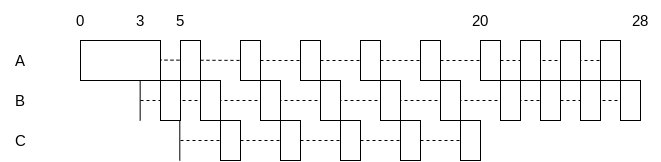

The diagram above was exported from draw.io. Its source (the exported page's mxGraphModel, read from the mxfile embedded in the PNG):
<mxGraphModel dx="674" dy="292" grid="1" gridSize="10" guides="1" tooltips="1" connect="1" arrows="1" fold="1" page="1" pageScale="1" pageWidth="1169" pageHeight="827" math="0" shadow="0">
  <root>
    <mxCell id="0" />
    <mxCell id="1" parent="0" />
    <mxCell id="53" value="" style="endArrow=none;dashed=1;html=1;entryX=1;entryY=0.5;entryDx=0;entryDy=0;" edge="1" parent="1" source="16" target="22">
      <mxGeometry width="50" height="50" relative="1" as="geometry">
        <mxPoint x="620" y="300" as="sourcePoint" />
        <mxPoint x="999.9999999999998" y="300" as="targetPoint" />
      </mxGeometry>
    </mxCell>
    <mxCell id="52" value="" style="endArrow=none;dashed=1;html=1;entryX=1;entryY=0.5;entryDx=0;entryDy=0;" edge="1" parent="1" target="16">
      <mxGeometry width="50" height="50" relative="1" as="geometry">
        <mxPoint x="500" y="299.5" as="sourcePoint" />
        <mxPoint x="999.9999999999998" y="300" as="targetPoint" />
      </mxGeometry>
    </mxCell>
    <mxCell id="50" value="" style="endArrow=none;dashed=1;html=1;entryX=1;entryY=0.5;entryDx=0;entryDy=0;" parent="1" edge="1">
      <mxGeometry width="50" height="50" relative="1" as="geometry">
        <mxPoint x="500" y="340" as="sourcePoint" />
        <mxPoint x="1000" y="340" as="targetPoint" />
      </mxGeometry>
    </mxCell>
    <mxCell id="49" value="" style="endArrow=none;dashed=1;html=1;entryX=1;entryY=0.5;entryDx=0;entryDy=0;" parent="1" target="34" edge="1" source="22">
      <mxGeometry width="50" height="50" relative="1" as="geometry">
        <mxPoint x="500" y="299.5" as="sourcePoint" />
        <mxPoint x="1019.9999999999998" y="300" as="targetPoint" />
      </mxGeometry>
    </mxCell>
    <mxCell id="48" value="" style="endArrow=none;dashed=1;html=1;entryX=1;entryY=0.5;entryDx=0;entryDy=0;" parent="1" target="27" edge="1">
      <mxGeometry width="50" height="50" relative="1" as="geometry">
        <mxPoint x="540" y="380" as="sourcePoint" />
        <mxPoint x="800" y="380" as="targetPoint" />
      </mxGeometry>
    </mxCell>
    <mxCell id="2" value="C" style="text;html=1;strokeColor=none;fillColor=none;align=center;verticalAlign=middle;whiteSpace=wrap;rounded=0;fontSize=15;" parent="1" vertex="1">
      <mxGeometry x="360" y="360" width="40" height="40" as="geometry" />
    </mxCell>
    <mxCell id="3" value="A" style="text;html=1;strokeColor=none;fillColor=none;align=center;verticalAlign=middle;whiteSpace=wrap;rounded=0;fontSize=15;" parent="1" vertex="1">
      <mxGeometry x="360" y="280" width="40" height="40" as="geometry" />
    </mxCell>
    <mxCell id="4" value="B" style="text;html=1;strokeColor=none;fillColor=none;align=center;verticalAlign=middle;whiteSpace=wrap;rounded=0;fontSize=15;" parent="1" vertex="1">
      <mxGeometry x="360" y="320" width="40" height="40" as="geometry" />
    </mxCell>
    <mxCell id="5" value="" style="rounded=0;whiteSpace=wrap;html=1;fontSize=15;" parent="1" vertex="1">
      <mxGeometry x="440" y="280" width="80" height="40" as="geometry" />
    </mxCell>
    <mxCell id="6" value="0" style="text;html=1;strokeColor=none;fillColor=none;align=center;verticalAlign=middle;whiteSpace=wrap;rounded=0;fontSize=15;" parent="1" vertex="1">
      <mxGeometry x="420" y="240" width="40" height="40" as="geometry" />
    </mxCell>
    <mxCell id="8" value="28" style="text;html=1;strokeColor=none;fillColor=none;align=center;verticalAlign=middle;whiteSpace=wrap;rounded=0;fontSize=15;" parent="1" vertex="1">
      <mxGeometry x="980" y="240" width="40" height="40" as="geometry" />
    </mxCell>
    <mxCell id="10" value="3" style="text;html=1;strokeColor=none;fillColor=none;align=center;verticalAlign=middle;whiteSpace=wrap;rounded=0;fontSize=15;" parent="1" vertex="1">
      <mxGeometry x="480" y="240" width="40" height="40" as="geometry" />
    </mxCell>
    <mxCell id="11" value="5" style="text;html=1;strokeColor=none;fillColor=none;align=center;verticalAlign=middle;whiteSpace=wrap;rounded=0;fontSize=15;" parent="1" vertex="1">
      <mxGeometry x="520" y="240" width="40" height="40" as="geometry" />
    </mxCell>
    <mxCell id="12" value="" style="rounded=0;whiteSpace=wrap;html=1;fontSize=15;" parent="1" vertex="1">
      <mxGeometry x="520" y="320" width="20" height="40" as="geometry" />
    </mxCell>
    <mxCell id="13" value="" style="rounded=0;whiteSpace=wrap;html=1;fontSize=15;" parent="1" vertex="1">
      <mxGeometry x="540" y="280" width="20" height="40" as="geometry" />
    </mxCell>
    <mxCell id="14" value="" style="rounded=0;whiteSpace=wrap;html=1;fontSize=15;" parent="1" vertex="1">
      <mxGeometry x="560" y="320" width="20" height="40" as="geometry" />
    </mxCell>
    <mxCell id="15" value="" style="rounded=0;whiteSpace=wrap;html=1;fontSize=15;" parent="1" vertex="1">
      <mxGeometry x="580" y="360" width="20" height="40" as="geometry" />
    </mxCell>
    <mxCell id="17" value="" style="rounded=0;whiteSpace=wrap;html=1;fontSize=15;" parent="1" vertex="1">
      <mxGeometry x="620" y="320" width="20" height="40" as="geometry" />
    </mxCell>
    <mxCell id="18" value="" style="rounded=0;whiteSpace=wrap;html=1;fontSize=15;" parent="1" vertex="1">
      <mxGeometry x="640" y="360" width="20" height="40" as="geometry" />
    </mxCell>
    <mxCell id="19" value="" style="rounded=0;whiteSpace=wrap;html=1;fontSize=15;" parent="1" vertex="1">
      <mxGeometry x="660" y="280" width="20" height="40" as="geometry" />
    </mxCell>
    <mxCell id="20" value="" style="rounded=0;whiteSpace=wrap;html=1;fontSize=15;" parent="1" vertex="1">
      <mxGeometry x="680" y="320" width="20" height="40" as="geometry" />
    </mxCell>
    <mxCell id="21" value="" style="rounded=0;whiteSpace=wrap;html=1;fontSize=15;" parent="1" vertex="1">
      <mxGeometry x="700" y="360" width="20" height="40" as="geometry" />
    </mxCell>
    <mxCell id="23" value="" style="rounded=0;whiteSpace=wrap;html=1;fontSize=15;" parent="1" vertex="1">
      <mxGeometry x="740" y="320" width="20" height="40" as="geometry" />
    </mxCell>
    <mxCell id="24" value="" style="rounded=0;whiteSpace=wrap;html=1;fontSize=15;" parent="1" vertex="1">
      <mxGeometry x="760" y="360" width="20" height="40" as="geometry" />
    </mxCell>
    <mxCell id="25" value="" style="rounded=0;whiteSpace=wrap;html=1;fontSize=15;" parent="1" vertex="1">
      <mxGeometry x="780" y="280" width="20" height="40" as="geometry" />
    </mxCell>
    <mxCell id="26" value="" style="rounded=0;whiteSpace=wrap;html=1;fontSize=15;" parent="1" vertex="1">
      <mxGeometry x="800" y="320" width="20" height="40" as="geometry" />
    </mxCell>
    <mxCell id="27" value="" style="rounded=0;whiteSpace=wrap;html=1;fontSize=15;" parent="1" vertex="1">
      <mxGeometry x="820" y="360" width="20" height="40" as="geometry" />
    </mxCell>
    <mxCell id="28" value="" style="rounded=0;whiteSpace=wrap;html=1;fontSize=15;" parent="1" vertex="1">
      <mxGeometry x="840" y="280" width="20" height="40" as="geometry" />
    </mxCell>
    <mxCell id="29" value="" style="rounded=0;whiteSpace=wrap;html=1;fontSize=15;" parent="1" vertex="1">
      <mxGeometry x="860" y="320" width="20" height="40" as="geometry" />
    </mxCell>
    <mxCell id="30" value="" style="rounded=0;whiteSpace=wrap;html=1;fontSize=15;" parent="1" vertex="1">
      <mxGeometry x="880" y="280" width="20" height="40" as="geometry" />
    </mxCell>
    <mxCell id="31" value="" style="rounded=0;whiteSpace=wrap;html=1;fontSize=15;" parent="1" vertex="1">
      <mxGeometry x="900" y="320" width="20" height="40" as="geometry" />
    </mxCell>
    <mxCell id="32" value="" style="rounded=0;whiteSpace=wrap;html=1;fontSize=15;" parent="1" vertex="1">
      <mxGeometry x="920" y="280" width="20" height="40" as="geometry" />
    </mxCell>
    <mxCell id="33" value="" style="rounded=0;whiteSpace=wrap;html=1;fontSize=15;" parent="1" vertex="1">
      <mxGeometry x="940" y="320" width="20" height="40" as="geometry" />
    </mxCell>
    <mxCell id="34" value="" style="rounded=0;whiteSpace=wrap;html=1;fontSize=15;" parent="1" vertex="1">
      <mxGeometry x="960" y="280" width="20" height="40" as="geometry" />
    </mxCell>
    <mxCell id="35" value="" style="rounded=0;whiteSpace=wrap;html=1;fontSize=15;" parent="1" vertex="1">
      <mxGeometry x="980" y="320" width="20" height="40" as="geometry" />
    </mxCell>
    <mxCell id="45" value="20" style="text;html=1;strokeColor=none;fillColor=none;align=center;verticalAlign=middle;whiteSpace=wrap;rounded=0;fontSize=15;" parent="1" vertex="1">
      <mxGeometry x="820" y="240" width="40" height="40" as="geometry" />
    </mxCell>
    <mxCell id="46" value="" style="endArrow=none;html=1;" parent="1" edge="1">
      <mxGeometry width="50" height="50" relative="1" as="geometry">
        <mxPoint x="539.31" y="400" as="sourcePoint" />
        <mxPoint x="539.31" y="360" as="targetPoint" />
      </mxGeometry>
    </mxCell>
    <mxCell id="51" value="" style="endArrow=none;html=1;" edge="1" parent="1">
      <mxGeometry width="50" height="50" relative="1" as="geometry">
        <mxPoint x="499.65999999999997" y="360" as="sourcePoint" />
        <mxPoint x="499.65999999999997" y="320" as="targetPoint" />
      </mxGeometry>
    </mxCell>
    <mxCell id="16" value="" style="rounded=0;whiteSpace=wrap;html=1;fontSize=15;" parent="1" vertex="1">
      <mxGeometry x="600" y="280" width="20" height="40" as="geometry" />
    </mxCell>
    <mxCell id="22" value="" style="rounded=0;whiteSpace=wrap;html=1;fontSize=15;" parent="1" vertex="1">
      <mxGeometry x="720" y="280" width="20" height="40" as="geometry" />
    </mxCell>
  </root>
</mxGraphModel>